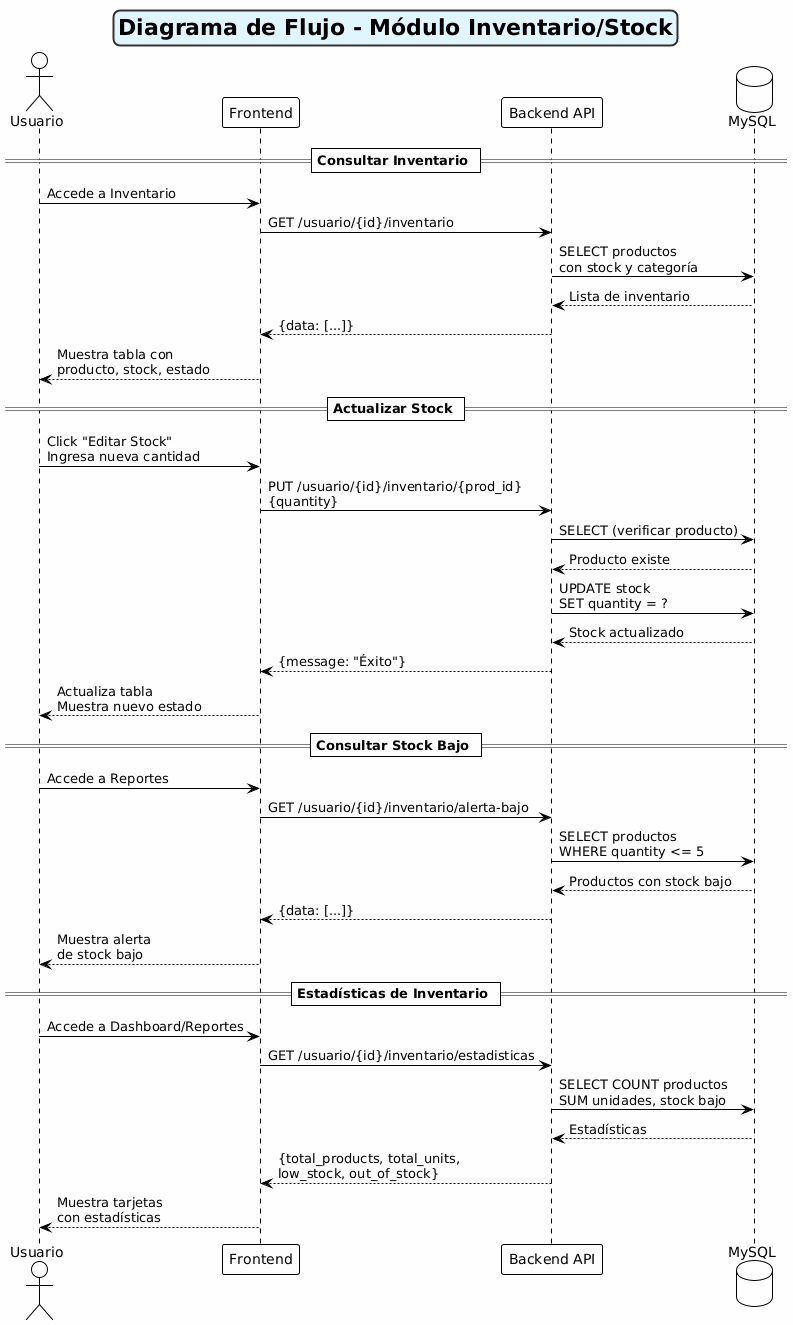

The diagram above was rendered by PlantUML. Its source (embedded in the PNG):
@startuml
!theme plain
skinparam backgroundColor #FEFEFE
skinparam titleBorderRoundCorner 15
skinparam titleBorderThickness 2
skinparam titleBorderColor #333333
skinparam titleBackgroundColor #E1F5FE

title Diagrama de Flujo - Módulo Inventario/Stock

actor "Usuario" as user
participant "Frontend" as front
participant "Backend API" as api
database "MySQL" as db

== Consultar Inventario ==
user -> front : Accede a Inventario
front -> api : GET /usuario/{id}/inventario
api -> db : SELECT productos\ncon stock y categoría
db --> api : Lista de inventario
api --> front : {data: [...]}
front --> user : Muestra tabla con\nproducto, stock, estado

== Actualizar Stock ==
user -> front : Click "Editar Stock"\nIngresa nueva cantidad
front -> api : PUT /usuario/{id}/inventario/{prod_id}\n{quantity}
api -> db : SELECT (verificar producto)
db --> api : Producto existe
api -> db : UPDATE stock\nSET quantity = ?
db --> api : Stock actualizado
api --> front : {message: "Éxito"}
front --> user : Actualiza tabla\nMuestra nuevo estado

== Consultar Stock Bajo ==
user -> front : Accede a Reportes
front -> api : GET /usuario/{id}/inventario/alerta-bajo
api -> db : SELECT productos\nWHERE quantity <= 5
db --> api : Productos con stock bajo
api --> front : {data: [...]}
front --> user : Muestra alerta\nde stock bajo

== Estadísticas de Inventario ==
user -> front : Accede a Dashboard/Reportes
front -> api : GET /usuario/{id}/inventario/estadisticas
api -> db : SELECT COUNT productos\nSUM unidades, stock bajo
db --> api : Estadísticas
api --> front : {total_products, total_units,\nlow_stock, out_of_stock}
front --> user : Muestra tarjetas\ncon estadísticas
@enduml